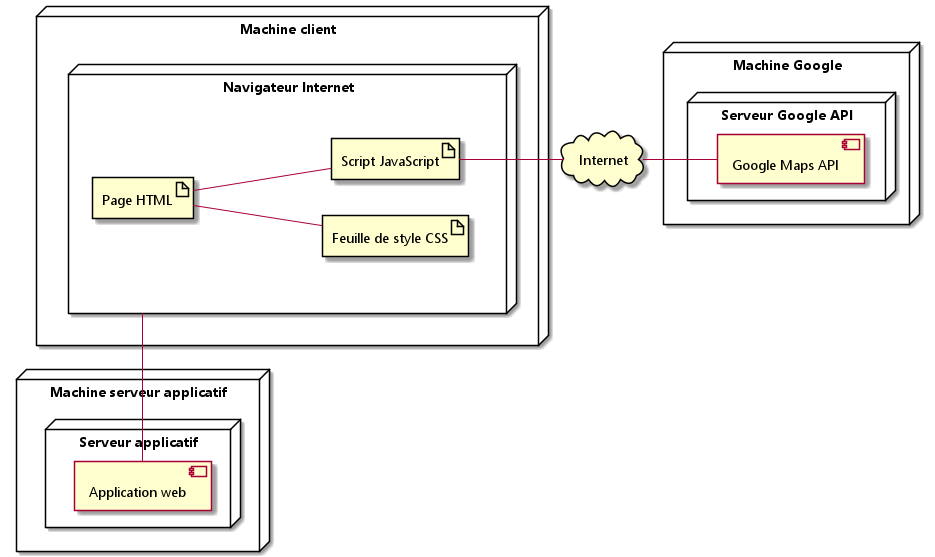

The diagram above was rendered by PlantUML. Its source (embedded in the PNG):
@startuml client_api_deployment
skinparam DefaultFontName "Segoe UI"
left to right direction

node client_machine as "Machine client" {
  node client_browser as "Navigateur Internet" {
    artifact html_page as "Page HTML"
    together {
      artifact client_js as "Script JavaScript"
      artifact client_css as "Feuille de style CSS"
    }
  }
}
cloud internet as "Internet"
node app_machine as "Machine serveur applicatif" {
  node app_server as "Serveur applicatif" {
    component app as "Application web"
  }
}
node server_machine as "Machine Google" {
  node api_server as "Serveur Google API" {
    component maps_api as "Google Maps API"
  }
}

app - client_browser
html_page -- client_css
html_page -- client_js
client_js -- internet
internet -- maps_api
@enduml